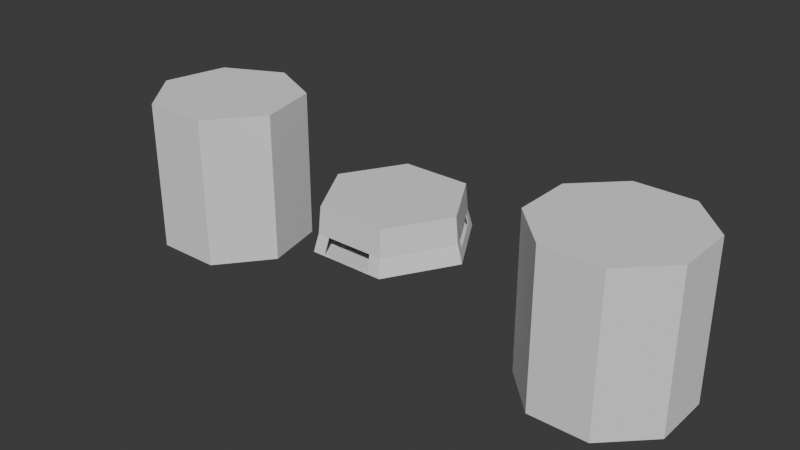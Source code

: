 # Source: cilindro99.blend  (saved by Blender 4.5.88; exported with 4.5.12 LTS)
import bpy
from mathutils import Matrix  # noqa: F401  (used for matrix-valued properties, if any)

bpy.ops.wm.read_factory_settings(use_empty=True)
scene = bpy.context.scene
scene.name = 'Scene'

# ---- collections
col_collection = bpy.data.collections.new('Collection'); scene.collection.children.link(col_collection)

# ---- world
world_world = bpy.data.worlds.new('World'); scene.world = world_world
world_world.use_nodes = True; world_world.node_tree.nodes.clear()
_N = world_world.node_tree.nodes; _L = world_world.node_tree.links
n0 = _N.new('ShaderNodeOutputWorld'); n0.name = 'World Output'; n0.location = (200, 100)
n1 = _N.new('ShaderNodeBackground'); n1.name = 'Background'; n1.location = (-200, 100)
n1.inputs[0].default_value = (0.05088, 0.05088, 0.05088, 1.0)
_L.new(n1.outputs[0], n0.inputs[0])
n0.is_active_output = True
world_world.color = (0.05088, 0.05088, 0.05088)
world_world.sun_shadow_jitter_overblur = 0.0

# ---- meshes
me_cylinder_001 = bpy.data.meshes.new('Cylinder.001')
me_cylinder_001.from_pydata([(-0.4881, 0.8654, -0.1721), (-0.4397, 0.7808, 0.3989), (0.5119, 0.8619, -0.1721), (0.4629, 0.7776, 0.3989), (1.009, -0.005922, -0.1721), (0.9114, -0.005577, 0.3989), (0.5058, -0.8702, -0.1721), (0.4574, -0.7856, 0.3989), (-0.4942, -0.8666, -0.1721), (-0.4452, -0.7824, 0.3989), (-0.9911, 0.001145, -0.1721), (-0.8937, 0.0008006, 0.3989), (-0.4719, 0.8372, -0.05365), (-0.4558, 0.809, 0.05365), (0.4792, 0.8057, 0.05365), (0.4956, 0.8338, -0.05365), (0.9439, -0.005692, 0.05365), (0.9764, -0.005807, -0.05365), (0.4735, -0.8138, 0.05365), (0.4896, -0.842, -0.05365), (-0.4615, -0.8105, 0.05365), (-0.4779, -0.8386, -0.05365), (-0.9262, 0.0009154, 0.05365), (-0.9587, 0.00103, -0.05365), (0.5947, 0.7172, -0.1721), (0.6776, 0.5726, -0.1721), (0.7604, 0.428, -0.1721), (0.8432, 0.2833, -0.1721), (0.926, 0.1387, -0.1721), (0.8366, 0.125, 0.3989), (0.7619, 0.2555, 0.3989), (0.6871, 0.386, 0.3989), (0.6124, 0.5166, 0.3989), (0.5376, 0.6471, 0.3989), (0.5757, 0.6939, -0.05365), (0.6558, 0.5539, -0.05365), (0.736, 0.414, -0.05365), (0.8161, 0.2741, -0.05365), (0.8962, 0.1341, -0.05365), (0.5567, 0.6705, 0.05365), (0.6341, 0.5352, 0.05365), (0.7116, 0.4, 0.05365), (0.789, 0.2648, 0.05365), (0.8664, 0.1295, 0.05365), (-0.3214, 0.8648, -0.1721), (-0.1548, 0.8642, -0.1721), (0.01191, 0.8636, -0.1721), (0.1786, 0.863, -0.1721), (0.3452, 0.8625, -0.1721), (0.3125, 0.7782, 0.3989), (0.162, 0.7787, 0.3989), (0.01161, 0.7792, 0.3989), (-0.1388, 0.7798, 0.3989), (-0.2892, 0.7803, 0.3989), (-0.3107, 0.8366, -0.05365), (-0.1494, 0.8361, -0.05365), (0.01181, 0.8355, -0.05365), (0.1731, 0.8349, -0.05365), (0.3343, 0.8344, -0.05365), (-0.3, 0.8085, 0.05365), (-0.1441, 0.8079, 0.05365), (0.01171, 0.8074, 0.05365), (0.1675, 0.8068, 0.05365), (0.3234, 0.8063, 0.05365), (-0.9073, 0.1452, -0.1721), (-0.8235, 0.2892, -0.1721), (-0.7396, 0.4333, -0.1721), (-0.6558, 0.5773, -0.1721), (-0.5719, 0.7214, -0.1721), (-0.5153, 0.6508, 0.3989), (-0.591, 0.5208, 0.3989), (-0.6667, 0.3908, 0.3989), (-0.7423, 0.2608, 0.3989), (-0.818, 0.1308, 0.3989), (-0.8775, 0.1404, -0.05365), (-0.7964, 0.2798, -0.05365), (-0.7153, 0.4191, -0.05365), (-0.6342, 0.5585, -0.05365), (-0.5531, 0.6978, -0.05365), (-0.8478, 0.1356, 0.05365), (-0.7694, 0.2703, 0.05365), (-0.691, 0.405, 0.05365), (-0.6126, 0.5397, 0.05365), (-0.5342, 0.6743, 0.05365), (-0.577, -0.722, -0.1721), (-0.6599, -0.5774, -0.1721), (-0.7427, -0.4327, -0.1721), (-0.8255, -0.2881, -0.1721), (-0.9083, -0.1435, -0.1721), (-0.8189, -0.1297, 0.3989), (-0.7442, -0.2603, 0.3989), (-0.6694, -0.3908, 0.3989), (-0.5947, -0.5213, 0.3989), (-0.5199, -0.6519, 0.3989), (-0.558, -0.6986, -0.05365), (-0.6381, -0.5587, -0.05365), (-0.7183, -0.4188, -0.05365), (-0.7984, -0.2788, -0.05365), (-0.8785, -0.1389, -0.05365), (-0.539, -0.6753, 0.05365), (-0.6164, -0.54, 0.05365), (-0.6938, -0.4048, 0.05365), (-0.7713, -0.2696, 0.05365), (-0.8487, -0.1343, 0.05365), (0.3391, -0.8696, -0.1721), (0.1725, -0.869, -0.1721), (0.005791, -0.8684, -0.1721), (-0.1609, -0.8678, -0.1721), (-0.3275, -0.8672, -0.1721), (-0.2948, -0.7829, 0.3989), (-0.1443, -0.7835, 0.3989), (0.006089, -0.784, 0.3989), (0.1565, -0.7845, 0.3989), (0.3069, -0.7851, 0.3989), (0.3284, -0.8414, -0.05365), (-0.3166, -0.8391, -0.05365), (0.3177, -0.8132, 0.05365), (0.1618, -0.8127, 0.05365), (0.00599, -0.8121, 0.05365), (-0.1498, -0.8116, 0.05365), (-0.3057, -0.811, 0.05365), (0.925, -0.15, -0.1721), (0.8412, -0.294, -0.1721), (0.7573, -0.438, -0.1721), (0.6735, -0.5821, -0.1721), (0.5896, -0.7261, -0.1721), (0.533, -0.6556, 0.3989), (0.6087, -0.5256, 0.3989), (0.6844, -0.3956, 0.3989), (0.76, -0.2656, 0.3989), (0.8357, -0.1356, 0.3989), (0.8952, -0.1452, -0.05365), (0.8141, -0.2845, -0.05365), (0.733, -0.4239, -0.05365), (0.6519, -0.5633, -0.05365), (0.5708, -0.7026, -0.05365), (0.8655, -0.1404, 0.05365), (0.7871, -0.2751, 0.05365), (0.7087, -0.4097, 0.05365), (0.6303, -0.5444, 0.05365), (0.5519, -0.6791, 0.05365), (3.321, 0.9227, -1.0), (3.321, 0.9227, 1.0), (3.861, 0.3798, -1.0), (3.861, 0.3798, 1.0), (3.858, -0.3855, -1.0), (3.858, -0.3855, 1.0), (3.315, -0.9251, -1.0), (3.315, -0.9251, 1.0), (2.55, -0.9227, -1.0), (2.55, -0.9227, 1.0), (2.01, -0.3798, -1.0), (2.01, -0.3798, 1.0), (2.013, 0.3855, -1.0), (2.013, 0.3855, 1.0), (2.556, 0.9251, -1.0), (2.556, 0.9251, 1.0), (-2.778, 1.0, -1.0), (-2.778, 1.0, 1.0), (-1.996, 0.6235, -1.0), (-1.996, 0.6235, 1.0), (-1.803, -0.2225, -1.0), (-1.803, -0.2225, 1.0), (-2.344, -0.901, -1.0), (-2.344, -0.901, 1.0), (-3.212, -0.901, -1.0), (-3.212, -0.901, 1.0), (-3.753, -0.2225, -1.0), (-3.753, -0.2225, 1.0), (-3.56, 0.6235, -1.0), (-3.56, 0.6235, 1.0)], [], [(63, 49, 3, 14), (43, 29, 5, 16), (140, 126, 7, 18), (120, 109, 9, 20), (3, 49, 50, 51, 52, 53, 1, 69, 70, 71, 72, 73, 11, 89, 90, 91, 92, 93, 9, 109, 110, 111, 112, 113, 7, 126, 127, 128, 129, 130, 5, 29, 30, 31, 32, 33), (103, 89, 11, 22), (83, 69, 1, 13), (0, 44, 45, 46, 47, 48, 2, 24, 25, 26, 27, 28, 4, 121, 122, 123, 124, 125, 6, 104, 105, 106, 107, 108, 8, 84, 85, 86, 87, 88, 10, 64, 65, 66, 67, 68), (68, 78, 12, 0), (78, 83, 13, 12), (88, 98, 23, 10), (98, 103, 22, 23), (108, 115, 21, 8), (115, 120, 20, 21), (125, 135, 19, 6), (135, 140, 18, 19), (28, 38, 17, 4), (38, 43, 16, 17), (48, 58, 15, 2), (58, 63, 14, 15), (15, 14, 39, 34), (2, 15, 34, 24), (24, 34, 35, 25), (25, 35, 36, 26), (26, 36, 37, 27), (27, 37, 38, 28), (14, 3, 33, 39), (39, 33, 32, 40), (40, 32, 31, 41), (41, 31, 30, 42), (42, 30, 29, 43), (12, 13, 59, 54), (0, 12, 54, 44), (44, 54, 55, 45), (45, 55, 56, 46), (46, 56, 57, 47), (47, 57, 58, 48), (13, 1, 53, 59), (59, 53, 52, 60), (60, 52, 51, 61), (61, 51, 50, 62), (62, 50, 49, 63), (23, 22, 79, 74), (10, 23, 74, 64), (64, 74, 75, 65), (65, 75, 76, 66), (66, 76, 77, 67), (67, 77, 78, 68), (22, 11, 73, 79), (79, 73, 72, 80), (80, 72, 71, 81), (81, 71, 70, 82), (82, 70, 69, 83), (21, 20, 99, 94), (94, 99, 100, 95), (95, 100, 101, 96), (96, 101, 102, 97), (97, 102, 103, 98), (8, 21, 94, 84), (84, 94, 95, 85), (85, 95, 96, 86), (86, 96, 97, 87), (87, 97, 98, 88), (20, 9, 93, 99), (99, 93, 92, 100), (100, 92, 91, 101), (101, 91, 90, 102), (102, 90, 89, 103), (19, 18, 116, 114), (6, 19, 114, 104), (18, 7, 113, 116), (116, 113, 112, 117), (117, 112, 111, 118), (118, 111, 110, 119), (119, 110, 109, 120), (17, 16, 136, 131), (131, 136, 137, 132), (132, 137, 138, 133), (133, 138, 139, 134), (134, 139, 140, 135), (4, 17, 131, 121), (121, 131, 132, 122), (122, 132, 133, 123), (123, 133, 134, 124), (124, 134, 135, 125), (16, 5, 130, 136), (136, 130, 129, 137), (137, 129, 128, 138), (138, 128, 127, 139), (139, 127, 126, 140), (141, 142, 144, 143), (143, 144, 146, 145), (145, 146, 148, 147), (147, 148, 150, 149), (149, 150, 152, 151), (151, 152, 154, 153), (144, 142, 156, 154, 152, 150, 148, 146), (153, 154, 156, 155), (155, 156, 142, 141), (141, 143, 145, 147, 149, 151, 153, 155), (157, 158, 160, 159), (159, 160, 162, 161), (161, 162, 164, 163), (163, 164, 166, 165), (165, 166, 168, 167), (160, 158, 170, 168, 166, 164, 162), (167, 168, 170, 169), (169, 170, 158, 157), (157, 159, 161, 163, 165, 167, 169)])
_uv = me_cylinder_001.uv_layers.new(name='UVMap')
_uv.uv.foreach_set('vector', [0.8611, 0.8333, 0.8611, 1.0, 0.8333, 1.0, 0.8333, 0.8333, 0.6944, 0.8333, 0.6944, 1.0, 0.6667, 1.0, 0.6667, 0.8333, 0.5278, 0.8333, 0.5278, 1.0, 0.5, 1.0, 0.5, 0.8333, 0.3611, 0.8333, 0.3611, 1.0, 0.3333, 1.0, 0.3333, 0.8333, 0.4578, 0.37, 0.4232, 0.39, 0.3886, 0.41, 0.3539, 0.43, 0.3193, 0.45, 0.2846, 0.47, 0.25, 0.49, 0.2154, 0.47, 0.1807, 0.45, 0.1461, 0.43, 0.1114, 0.41, 0.07679, 0.39, 0.04215, 0.37, 0.04215, 0.33, 0.04215, 0.29, 0.04215, 0.25, 0.04215, 0.21, 0.04215, 0.17, 0.04215, 0.13, 0.07679, 0.11, 0.1114, 0.09, 0.1461, 0.07, 0.1807, 0.05, 0.2154, 0.03, 0.25, 0.01, 0.2846, 0.03, 0.3193, 0.05, 0.3539, 0.07, 0.3886, 0.09, 0.4232, 0.11, 0.4578, 0.13, 0.4578, 0.17, 0.4578, 0.21, 0.4578, 0.25, 0.4578, 0.29, 0.4578, 0.33, 0.1944, 0.8333, 0.1944, 1.0, 0.1667, 1.0, 0.1667, 0.8333, 0.02778, 0.8333, 0.02778, 1.0, -8.941e-08, 1.0, -8.941e-08, 0.8333, 0.75, 0.49, 0.7846, 0.47, 0.8193, 0.45, 0.8539, 0.43, 0.8886, 0.41, 0.9232, 0.39, 0.9578, 0.37, 0.9578, 0.33, 0.9578, 0.29, 0.9578, 0.25, 0.9578, 0.21, 0.9578, 0.17, 0.9578, 0.13, 0.9232, 0.11, 0.8886, 0.09, 0.8539, 0.07, 0.8193, 0.05, 0.7846, 0.03, 0.75, 0.01, 0.7154, 0.03, 0.6807, 0.05, 0.6461, 0.07, 0.6114, 0.09, 0.5768, 0.11, 0.5422, 0.13, 0.5422, 0.17, 0.5422, 0.21, 0.5422, 0.25, 0.5422, 0.29, 0.5422, 0.33, 0.5422, 0.37, 0.5768, 0.39, 0.6114, 0.41, 0.6461, 0.43, 0.6807, 0.45, 0.7154, 0.47, 0.02778, 0.5, 0.02778, 0.6667, -8.941e-08, 0.6667, -8.941e-08, 0.5, 0.02778, 0.6667, 0.02778, 0.8333, -8.941e-08, 0.8333, -8.941e-08, 0.6667, 0.1944, 0.5, 0.1944, 0.6667, 0.1667, 0.6667, 0.1667, 0.5, 0.1944, 0.6667, 0.1944, 0.8333, 0.1667, 0.8333, 0.1667, 0.6667, 0.3611, 0.5, 0.3611, 0.6667, 0.3333, 0.6667, 0.3333, 0.5, 0.3611, 0.6667, 0.3611, 0.8333, 0.3333, 0.8333, 0.3333, 0.6667, 0.5278, 0.5, 0.5278, 0.6667, 0.5, 0.6667, 0.5, 0.5, 0.5278, 0.6667, 0.5278, 0.8333, 0.5, 0.8333, 0.5, 0.6667, 0.6944, 0.5, 0.6944, 0.6667, 0.6667, 0.6667, 0.6667, 0.5, 0.6944, 0.6667, 0.6944, 0.8333, 0.6667, 0.8333, 0.6667, 0.6667, 0.8611, 0.5, 0.8611, 0.6667, 0.8333, 0.6667, 0.8333, 0.5, 0.8611, 0.6667, 0.8611, 0.8333, 0.8333, 0.8333, 0.8333, 0.6667, 0.8333, 0.6667, 0.8333, 0.8333, 0.8056, 0.8333, 0.8056, 0.6667, 0.8333, 0.5, 0.8333, 0.6667, 0.8056, 0.6667, 0.8056, 0.5, 0.8056, 0.5, 0.8056, 0.6667, 0.7778, 0.6667, 0.7778, 0.5, 0.7778, 0.5, 0.7778, 0.6667, 0.75, 0.6667, 0.75, 0.5, 0.75, 0.5, 0.75, 0.6667, 0.7222, 0.6667, 0.7222, 0.5, 0.7222, 0.5, 0.7222, 0.6667, 0.6944, 0.6667, 0.6944, 0.5, 0.8333, 0.8333, 0.8333, 1.0, 0.8056, 1.0, 0.8056, 0.8333, 0.8056, 0.8333, 0.8056, 1.0, 0.7778, 1.0, 0.7778, 0.8333, 0.7778, 0.8333, 0.7778, 1.0, 0.75, 1.0, 0.75, 0.8333, 0.75, 0.8333, 0.75, 1.0, 0.7222, 1.0, 0.7222, 0.8333, 0.7222, 0.8333, 0.7222, 1.0, 0.6944, 1.0, 0.6944, 0.8333, 1.0, 0.6667, 1.0, 0.8333, 0.9722, 0.8333, 0.9722, 0.6667, 1.0, 0.5, 1.0, 0.6667, 0.9722, 0.6667, 0.9722, 0.5, 0.9722, 0.5, 0.9722, 0.6667, 0.9444, 0.6667, 0.9444, 0.5, 0.9444, 0.5, 0.9444, 0.6667, 0.9167, 0.6667, 0.9167, 0.5, 0.9167, 0.5, 0.9167, 0.6667, 0.8889, 0.6667, 0.8889, 0.5, 0.8889, 0.5, 0.8889, 0.6667, 0.8611, 0.6667, 0.8611, 0.5, 1.0, 0.8333, 1.0, 1.0, 0.9722, 1.0, 0.9722, 0.8333, 0.9722, 0.8333, 0.9722, 1.0, 0.9444, 1.0, 0.9444, 0.8333, 0.9444, 0.8333, 0.9444, 1.0, 0.9167, 1.0, 0.9167, 0.8333, 0.9167, 0.8333, 0.9167, 1.0, 0.8889, 1.0, 0.8889, 0.8333, 0.8889, 0.8333, 0.8889, 1.0, 0.8611, 1.0, 0.8611, 0.8333, 0.1667, 0.6667, 0.1667, 0.8333, 0.1389, 0.8333, 0.1389, 0.6667, 0.1667, 0.5, 0.1667, 0.6667, 0.1389, 0.6667, 0.1389, 0.5, 0.1389, 0.5, 0.1389, 0.6667, 0.1111, 0.6667, 0.1111, 0.5, 0.1111, 0.5, 0.1111, 0.6667, 0.08333, 0.6667, 0.08333, 0.5, 0.08333, 0.5, 0.08333, 0.6667, 0.05556, 0.6667, 0.05556, 0.5, 0.05556, 0.5, 0.05556, 0.6667, 0.02778, 0.6667, 0.02778, 0.5, 0.1667, 0.8333, 0.1667, 1.0, 0.1389, 1.0, 0.1389, 0.8333, 0.1389, 0.8333, 0.1389, 1.0, 0.1111, 1.0, 0.1111, 0.8333, 0.1111, 0.8333, 0.1111, 1.0, 0.08333, 1.0, 0.08333, 0.8333, 0.08333, 0.8333, 0.08333, 1.0, 0.05556, 1.0, 0.05556, 0.8333, 0.05556, 0.8333, 0.05556, 1.0, 0.02778, 1.0, 0.02778, 0.8333, 0.3333, 0.6667, 0.3333, 0.8333, 0.3056, 0.8333, 0.3056, 0.6667, 0.3056, 0.6667, 0.3056, 0.8333, 0.2778, 0.8333, 0.2778, 0.6667, 0.2778, 0.6667, 0.2778, 0.8333, 0.25, 0.8333, 0.25, 0.6667, 0.25, 0.6667, 0.25, 0.8333, 0.2222, 0.8333, 0.2222, 0.6667, 0.2222, 0.6667, 0.2222, 0.8333, 0.1944, 0.8333, 0.1944, 0.6667, 0.3333, 0.5, 0.3333, 0.6667, 0.3056, 0.6667, 0.3056, 0.5, 0.3056, 0.5, 0.3056, 0.6667, 0.2778, 0.6667, 0.2778, 0.5, 0.2778, 0.5, 0.2778, 0.6667, 0.25, 0.6667, 0.25, 0.5, 0.25, 0.5, 0.25, 0.6667, 0.2222, 0.6667, 0.2222, 0.5, 0.2222, 0.5, 0.2222, 0.6667, 0.1944, 0.6667, 0.1944, 0.5, 0.3333, 0.8333, 0.3333, 1.0, 0.3056, 1.0, 0.3056, 0.8333, 0.3056, 0.8333, 0.3056, 1.0, 0.2778, 1.0, 0.2778, 0.8333, 0.2778, 0.8333, 0.2778, 1.0, 0.25, 1.0, 0.25, 0.8333, 0.25, 0.8333, 0.25, 1.0, 0.2222, 1.0, 0.2222, 0.8333, 0.2222, 0.8333, 0.2222, 1.0, 0.1944, 1.0, 0.1944, 0.8333, 0.5, 0.6667, 0.5, 0.8333, 0.4722, 0.8333, 0.4722, 0.6667, 0.5, 0.5, 0.5, 0.6667, 0.4722, 0.6667, 0.4722, 0.5, 0.5, 0.8333, 0.5, 1.0, 0.4722, 1.0, 0.4722, 0.8333, 0.4722, 0.8333, 0.4722, 1.0, 0.4444, 1.0, 0.4444, 0.8333, 0.4444, 0.8333, 0.4444, 1.0, 0.4167, 1.0, 0.4167, 0.8333, 0.4167, 0.8333, 0.4167, 1.0, 0.3889, 1.0, 0.3889, 0.8333, 0.3889, 0.8333, 0.3889, 1.0, 0.3611, 1.0, 0.3611, 0.8333, 0.6667, 0.6667, 0.6667, 0.8333, 0.6389, 0.8333, 0.6389, 0.6667, 0.6389, 0.6667, 0.6389, 0.8333, 0.6111, 0.8333, 0.6111, 0.6667, 0.6111, 0.6667, 0.6111, 0.8333, 0.5833, 0.8333, 0.5833, 0.6667, 0.5833, 0.6667, 0.5833, 0.8333, 0.5556, 0.8333, 0.5556, 0.6667, 0.5556, 0.6667, 0.5556, 0.8333, 0.5278, 0.8333, 0.5278, 0.6667, 0.6667, 0.5, 0.6667, 0.6667, 0.6389, 0.6667, 0.6389, 0.5, 0.6389, 0.5, 0.6389, 0.6667, 0.6111, 0.6667, 0.6111, 0.5, 0.6111, 0.5, 0.6111, 0.6667, 0.5833, 0.6667, 0.5833, 0.5, 0.5833, 0.5, 0.5833, 0.6667, 0.5556, 0.6667, 0.5556, 0.5, 0.5556, 0.5, 0.5556, 0.6667, 0.5278, 0.6667, 0.5278, 0.5, 0.6667, 0.8333, 0.6667, 1.0, 0.6389, 1.0, 0.6389, 0.8333, 0.6389, 0.8333, 0.6389, 1.0, 0.6111, 1.0, 0.6111, 0.8333, 0.6111, 0.8333, 0.6111, 1.0, 0.5833, 1.0, 0.5833, 0.8333, 0.5833, 0.8333, 0.5833, 1.0, 0.5556, 1.0, 0.5556, 0.8333, 0.5556, 0.8333, 0.5556, 1.0, 0.5278, 1.0, 0.5278, 0.8333, 1.0, 0.5, 1.0, 1.0, 0.875, 1.0, 0.875, 0.5, 0.875, 0.5, 0.875, 1.0, 0.75, 1.0, 0.75, 0.5, 0.75, 0.5, 0.75, 1.0, 0.625, 1.0, 0.625, 0.5, 0.625, 0.5, 0.625, 1.0, 0.5, 1.0, 0.5, 0.5, 0.5, 0.5, 0.5, 1.0, 0.375, 1.0, 0.375, 0.5, 0.375, 0.5, 0.375, 1.0, 0.25, 1.0, 0.25, 0.5, 0.4197, 0.4197, 0.25, 0.49, 0.08029, 0.4197, 0.01, 0.25, 0.08029, 0.08029, 0.25, 0.01, 0.4197, 0.08029, 0.49, 0.25, 0.25, 0.5, 0.25, 1.0, 0.125, 1.0, 0.125, 0.5, 0.125, 0.5, 0.125, 1.0, 0.0, 1.0, 0.0, 0.5, 0.75, 0.49, 0.9197, 0.4197, 0.99, 0.25, 0.9197, 0.08029, 0.75, 0.01, 0.5803, 0.08029, 0.51, 0.25, 0.5803, 0.4197, 1.0, 0.5, 1.0, 1.0, 0.8571, 1.0, 0.8571, 0.5, 0.8571, 0.5, 0.8571, 1.0, 0.7143, 1.0, 0.7143, 0.5, 0.7143, 0.5, 0.7143, 1.0, 0.5714, 1.0, 0.5714, 0.5, 0.5714, 0.5, 0.5714, 1.0, 0.4286, 1.0, 0.4286, 0.5, 0.4286, 0.5, 0.4286, 1.0, 0.2857, 1.0, 0.2857, 0.5, 0.4376, 0.3996, 0.25, 0.49, 0.06236, 0.3996, 0.01602, 0.1966, 0.1459, 0.03377, 0.3541, 0.03377, 0.484, 0.1966, 0.2857, 0.5, 0.2857, 1.0, 0.1429, 1.0, 0.1429, 0.5, 0.1429, 0.5, 0.1429, 1.0, 2.98e-08, 1.0, 2.98e-08, 0.5, 0.75, 0.49, 0.9376, 0.3996, 0.984, 0.1966, 0.8541, 0.03377, 0.6459, 0.03377, 0.516, 0.1966, 0.5624, 0.3996])
me_cylinder_001.update()

# ---- objects
ob_cylinder = bpy.data.objects.new('Cylinder', me_cylinder_001)

# ---- transforms, parenting, visibility, modifiers, constraints
ob_cylinder.location = (0.0, 0.0, 0.0)
_m = ob_cylinder.modifiers.new('Solidify', 'SOLIDIFY')

# ---- collection membership
col_collection.objects.link(ob_cylinder)

# ---- scene / render settings (as saved in the file)
scene.frame_start = 1; scene.frame_end = 250; scene.frame_set(1)
scene.render.engine = 'BLENDER_EEVEE_NEXT'
bpy.context.view_layer.update()

# ---- added for rendering (the .blend has no active camera and no usable light): camera, sun
cam_auto = bpy.data.cameras.new('AutoCamera')
cam_auto.lens = 50.0
cam_auto.sensor_width = 36.0
cam_auto.clip_end = 1000.0
ob_auto_camera = bpy.data.objects.new('AutoCamera', cam_auto)
scene.collection.objects.link(ob_auto_camera)
ob_auto_camera.location = (7.55159, -8.95979, 5.99817)
ob_auto_camera.rotation_euler = (1.09748, -7.21219e-08, 0.694738)
scene.camera = ob_auto_camera
light_auto_sun = bpy.data.lights.new('AutoSun', 'SUN')
light_auto_sun.energy = 3.0
light_auto_sun.angle = 0.0523599
ob_auto_sun = bpy.data.objects.new('AutoSun', light_auto_sun)
scene.collection.objects.link(ob_auto_sun)
ob_auto_sun.rotation_euler = (0.872665, 0.174533, 0.523599)
bpy.context.view_layer.update()
